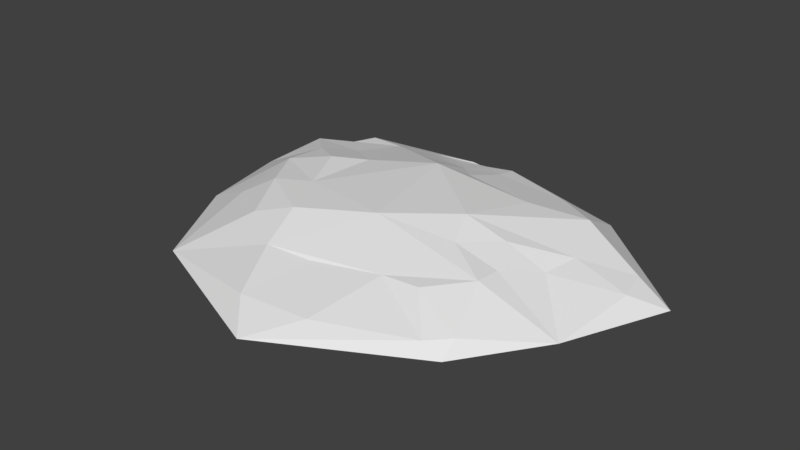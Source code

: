 # Source: SandDune.blend  (saved by Blender 2.77.0; exported with 4.5.12 LTS)
import bpy
from mathutils import Matrix  # noqa: F401  (used for matrix-valued properties, if any)

bpy.ops.wm.read_factory_settings(use_empty=True)
scene = bpy.context.scene
scene.name = 'Scene'

# ---- collections
col_collection_1 = bpy.data.collections.new('Collection 1'); scene.collection.children.link(col_collection_1)

# ---- world
world_world = bpy.data.worlds.new('World'); scene.world = world_world
world_world.color = (0.05088, 0.05088, 0.05088)
world_world.use_sun_shadow = False
world_world.sun_shadow_jitter_overblur = 0.0
world_world.cycles.sampling_method = 'MANUAL'

# ---- meshes
me_icosphere = bpy.data.meshes.new('Icosphere')
me_icosphere.from_pydata([(2.681, -3.476, 0.6942), (-4.85, -1.911, 0.5053), (-6.063, 3.123, 0.5053), (1.377, 5.0, 0.6671), (6.066, -0.06033, 0.5053), (7.716, -1.821, -0.3892), (9.278, 1.747, -0.3892), (0.6583, -7.379, -0.3892), (5.77, -4.621, -0.3892), (-6.755, -1.497, -0.3892), (-4.748, -5.153, -0.3892), (-6.337, 5.168, -0.3892), (-7.417, 1.817, -0.3892), (5.139, 5.422, -0.3892), (0.5193, 6.245, -0.3892), (5.179, -2.198, 0.8512), (-1.269, -4.244, 0.6623), (-4.703, 0.1923, 1.065), (-3.016, 4.201, 0.6623), (5.677, 2.987, 0.9312), (1.017, -1.732, 1.501), (3.243, -0.189, 1.581), (-2.375, -1.044, 1.312), (-2.123, 1.436, 1.312), (0.2435, 2.231, 1.581), (8.195, 1.032, 0.05806), (5.059, -4.608, -0.001592), (3.96, -3.374, 0.713), (-2.933, -3.175, 0.8564), (-4.596, 1.726, 0.9861), (6.336, 1.15, 0.5838), (-3.713, -1.477, 1.181), (-3.533, 2.446, 0.9087), (2.161, 3.245, 1.071), (1.948, -5.882, 0.05806), (5.216, -1.323, 0.8199), (0.3273, -4.043, 0.5838), (4.131, 4.001, 0.7456), (4.739, -0.189, 1.145), (3.846, 2.231, 1.256), (-3.186, 0.7158, 1.39), (-1.595, -2.742, 1.26), (3.659, -1.323, 1.223), (7.969, 2.113, 0.1366), (-0.8248, 5.722, 0.1366), (-2.63, 6.206, -0.3892), (-5.095, 5.175, 0.1366), (-0.406, -6.19, 0.1366), (5.783, -4.022, 0.07692), (-0.5319, 4.6, 0.5838), (1.479, 4.123, 0.8688), (-1.38, 3.216, 1.122), (1.194, 2.738, 1.245), (0.3462, 3.669, 0.9143), (0.9479, 5.622, 0.139), (0.4223, 4.8, 0.6254), (-1.92, 4.961, 0.3995), (0.1351, 5.983, -0.1263), (-1.486, 4.4, 0.6231)], [], [(0, 27, 15, 20), (1, 28, 31), (2, 29, 32), (53, 51, 24, 52), (30, 19, 21, 38), (21, 19, 39, 24), (19, 37, 39), (21, 24, 23, 22, 20), (24, 51, 18, 23), (18, 2, 32, 23), (23, 40, 17, 22), (17, 1, 31, 22), (22, 41, 16, 20), (16, 36, 0, 20), (20, 15, 42, 21), (15, 35, 42), (6, 43, 25), (6, 13, 19, 43), (13, 3, 37, 19), (14, 57, 44, 56, 18, 58, 49, 55, 3, 54), (14, 45, 44, 57), (11, 2, 18, 46), (12, 17, 29, 2), (12, 9, 17), (9, 1, 17), (10, 16, 28, 1), (10, 7, 47, 16), (7, 34, 47), (8, 48, 26), (8, 5, 15, 48), (5, 4, 35, 15), (13, 14, 54, 3), (11, 12, 2), (9, 10, 1), (34, 26, 0), (5, 6, 25, 4), (7, 8, 26, 34), (26, 27, 0), (26, 48, 27), (48, 15, 27), (47, 36, 16), (47, 34, 36), (34, 0, 36), (44, 46, 18, 56), (44, 45, 46), (45, 11, 46), (25, 30, 4), (25, 43, 30), (43, 19, 30), (42, 38, 21), (42, 35, 38), (35, 4, 38), (39, 33, 52, 24), (39, 37, 33), (37, 3, 50, 33), (4, 30, 38), (32, 40, 23), (32, 29, 40), (29, 17, 40), (31, 41, 22), (31, 28, 41), (28, 16, 41), (50, 53, 52, 33), (3, 55, 49, 53, 50), (49, 58, 18, 51, 53)])
me_icosphere.use_remesh_preserve_volume = False
me_icosphere.use_remesh_preserve_attributes = False
me_icosphere.use_mirror_vertex_groups = False
me_icosphere.update()

# ---- objects
ob_icosphere = bpy.data.objects.new('Icosphere', me_icosphere)

# ---- transforms, parenting, visibility, modifiers, constraints
ob_icosphere.location = (0.0, 0.0, 0.4)
ob_icosphere.lineart.crease_threshold = 0.0

# ---- collection membership
col_collection_1.objects.link(ob_icosphere)

# ---- scene / render settings (as saved in the file)
scene.frame_start = 1; scene.frame_end = 250; scene.frame_set(1)
scene.render.engine = 'BLENDER_EEVEE_NEXT'
scene.render.resolution_percentage = 50
scene.render.dither_intensity = 0.0
scene.cycles.use_denoising = False
scene.cycles.samples = 128
scene.cycles.sampling_pattern = 'TABULATED_SOBOL'
scene.cycles.light_sampling_threshold = 0.0
scene.cycles.use_adaptive_sampling = False
scene.cycles.use_light_tree = False
scene.cycles.blur_glossy = 0.0
scene.cycles.sample_clamp_indirect = 0.0
scene.view_settings.view_transform = 'Standard'
bpy.context.view_layer.update()

# ---- added for rendering (the .blend has no active camera and no usable light): camera, sun
cam_auto = bpy.data.cameras.new('AutoCamera')
cam_auto.lens = 50.0
cam_auto.sensor_width = 36.0
cam_auto.clip_end = 1000.0
ob_auto_camera = bpy.data.objects.new('AutoCamera', cam_auto)
scene.collection.objects.link(ob_auto_camera)
ob_auto_camera.location = (20.951, -24.5919, 17.0125)
ob_auto_camera.rotation_euler = (1.09748, -7.21219e-08, 0.694738)
scene.camera = ob_auto_camera
light_auto_sun = bpy.data.lights.new('AutoSun', 'SUN')
light_auto_sun.energy = 3.0
light_auto_sun.angle = 0.0523599
ob_auto_sun = bpy.data.objects.new('AutoSun', light_auto_sun)
scene.collection.objects.link(ob_auto_sun)
ob_auto_sun.rotation_euler = (0.872665, 0.174533, 0.523599)
bpy.context.view_layer.update()
